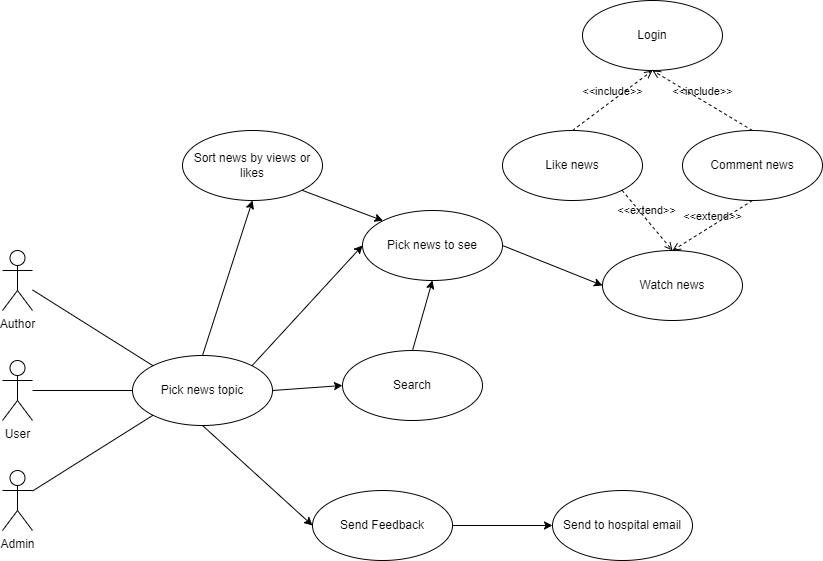

The diagram above was exported from draw.io. Its source (the exported page's mxGraphModel, read from the mxfile embedded in the PNG):
<mxGraphModel dx="1313" dy="696" grid="1" gridSize="10" guides="1" tooltips="1" connect="1" arrows="1" fold="1" page="1" pageScale="1" pageWidth="1169" pageHeight="1654" math="0" shadow="0">
  <root>
    <mxCell id="0" />
    <mxCell id="1" parent="0" />
    <mxCell id="okCiOixw3rVlip71OXMX-1" value="User" style="shape=umlActor;verticalLabelPosition=bottom;verticalAlign=top;html=1;outlineConnect=0;" vertex="1" parent="1">
      <mxGeometry x="290" y="410" width="30" height="60" as="geometry" />
    </mxCell>
    <mxCell id="okCiOixw3rVlip71OXMX-4" value="Author" style="shape=umlActor;verticalLabelPosition=bottom;verticalAlign=top;html=1;outlineConnect=0;" vertex="1" parent="1">
      <mxGeometry x="290" y="300" width="30" height="60" as="geometry" />
    </mxCell>
    <mxCell id="okCiOixw3rVlip71OXMX-5" value="Admin" style="shape=umlActor;verticalLabelPosition=bottom;verticalAlign=top;html=1;outlineConnect=0;" vertex="1" parent="1">
      <mxGeometry x="290" y="520" width="30" height="60" as="geometry" />
    </mxCell>
    <mxCell id="okCiOixw3rVlip71OXMX-6" value="Pick news topic" style="ellipse;whiteSpace=wrap;html=1;" vertex="1" parent="1">
      <mxGeometry x="420" y="405" width="140" height="70" as="geometry" />
    </mxCell>
    <mxCell id="okCiOixw3rVlip71OXMX-7" value="Pick news to see" style="ellipse;whiteSpace=wrap;html=1;" vertex="1" parent="1">
      <mxGeometry x="650" y="260" width="140" height="70" as="geometry" />
    </mxCell>
    <mxCell id="okCiOixw3rVlip71OXMX-8" value="Watch news" style="ellipse;whiteSpace=wrap;html=1;" vertex="1" parent="1">
      <mxGeometry x="890" y="300" width="140" height="70" as="geometry" />
    </mxCell>
    <mxCell id="okCiOixw3rVlip71OXMX-9" value="Send Feedback" style="ellipse;whiteSpace=wrap;html=1;" vertex="1" parent="1">
      <mxGeometry x="600" y="540" width="140" height="70" as="geometry" />
    </mxCell>
    <mxCell id="okCiOixw3rVlip71OXMX-10" value="Like news" style="ellipse;whiteSpace=wrap;html=1;" vertex="1" parent="1">
      <mxGeometry x="790" y="180" width="140" height="70" as="geometry" />
    </mxCell>
    <mxCell id="okCiOixw3rVlip71OXMX-11" value="Comment news" style="ellipse;whiteSpace=wrap;html=1;" vertex="1" parent="1">
      <mxGeometry x="970" y="180" width="140" height="70" as="geometry" />
    </mxCell>
    <mxCell id="okCiOixw3rVlip71OXMX-12" value="Sort news by views or likes" style="ellipse;whiteSpace=wrap;html=1;" vertex="1" parent="1">
      <mxGeometry x="470" y="180" width="140" height="70" as="geometry" />
    </mxCell>
    <mxCell id="okCiOixw3rVlip71OXMX-13" value="Search" style="ellipse;whiteSpace=wrap;html=1;" vertex="1" parent="1">
      <mxGeometry x="630" y="400" width="140" height="70" as="geometry" />
    </mxCell>
    <mxCell id="okCiOixw3rVlip71OXMX-14" value="" style="endArrow=none;html=1;rounded=0;entryX=0;entryY=0;entryDx=0;entryDy=0;" edge="1" parent="1" source="okCiOixw3rVlip71OXMX-4" target="okCiOixw3rVlip71OXMX-6">
      <mxGeometry width="50" height="50" relative="1" as="geometry">
        <mxPoint x="560" y="460" as="sourcePoint" />
        <mxPoint x="610" y="410" as="targetPoint" />
      </mxGeometry>
    </mxCell>
    <mxCell id="okCiOixw3rVlip71OXMX-15" value="" style="endArrow=none;html=1;rounded=0;entryX=0;entryY=0.5;entryDx=0;entryDy=0;" edge="1" parent="1" source="okCiOixw3rVlip71OXMX-1" target="okCiOixw3rVlip71OXMX-6">
      <mxGeometry width="50" height="50" relative="1" as="geometry">
        <mxPoint x="560" y="460" as="sourcePoint" />
        <mxPoint x="610" y="410" as="targetPoint" />
      </mxGeometry>
    </mxCell>
    <mxCell id="okCiOixw3rVlip71OXMX-16" value="" style="endArrow=none;html=1;rounded=0;entryX=0;entryY=1;entryDx=0;entryDy=0;" edge="1" parent="1" source="okCiOixw3rVlip71OXMX-5" target="okCiOixw3rVlip71OXMX-6">
      <mxGeometry width="50" height="50" relative="1" as="geometry">
        <mxPoint x="560" y="460" as="sourcePoint" />
        <mxPoint x="610" y="410" as="targetPoint" />
      </mxGeometry>
    </mxCell>
    <mxCell id="okCiOixw3rVlip71OXMX-17" value="Login" style="ellipse;whiteSpace=wrap;html=1;" vertex="1" parent="1">
      <mxGeometry x="870" y="50" width="140" height="70" as="geometry" />
    </mxCell>
    <mxCell id="okCiOixw3rVlip71OXMX-18" value="" style="endArrow=classic;html=1;rounded=0;entryX=0;entryY=0.5;entryDx=0;entryDy=0;exitX=1;exitY=0;exitDx=0;exitDy=0;" edge="1" parent="1" source="okCiOixw3rVlip71OXMX-6" target="okCiOixw3rVlip71OXMX-7">
      <mxGeometry width="50" height="50" relative="1" as="geometry">
        <mxPoint x="560" y="460" as="sourcePoint" />
        <mxPoint x="610" y="410" as="targetPoint" />
      </mxGeometry>
    </mxCell>
    <mxCell id="okCiOixw3rVlip71OXMX-19" value="" style="endArrow=classic;html=1;rounded=0;entryX=0.5;entryY=1;entryDx=0;entryDy=0;exitX=0.5;exitY=0;exitDx=0;exitDy=0;" edge="1" parent="1" source="okCiOixw3rVlip71OXMX-6" target="okCiOixw3rVlip71OXMX-12">
      <mxGeometry width="50" height="50" relative="1" as="geometry">
        <mxPoint x="480" y="360" as="sourcePoint" />
        <mxPoint x="610" y="410" as="targetPoint" />
      </mxGeometry>
    </mxCell>
    <mxCell id="okCiOixw3rVlip71OXMX-21" value="" style="endArrow=classic;html=1;rounded=0;exitX=1;exitY=0.5;exitDx=0;exitDy=0;entryX=0;entryY=0.5;entryDx=0;entryDy=0;" edge="1" parent="1" source="okCiOixw3rVlip71OXMX-6" target="okCiOixw3rVlip71OXMX-13">
      <mxGeometry width="50" height="50" relative="1" as="geometry">
        <mxPoint x="560" y="460" as="sourcePoint" />
        <mxPoint x="610" y="410" as="targetPoint" />
      </mxGeometry>
    </mxCell>
    <mxCell id="okCiOixw3rVlip71OXMX-22" value="" style="endArrow=classic;html=1;rounded=0;exitX=0.5;exitY=1;exitDx=0;exitDy=0;entryX=0;entryY=0.5;entryDx=0;entryDy=0;" edge="1" parent="1" source="okCiOixw3rVlip71OXMX-6" target="okCiOixw3rVlip71OXMX-9">
      <mxGeometry width="50" height="50" relative="1" as="geometry">
        <mxPoint x="560" y="460" as="sourcePoint" />
        <mxPoint x="610" y="410" as="targetPoint" />
      </mxGeometry>
    </mxCell>
    <mxCell id="okCiOixw3rVlip71OXMX-23" value="" style="endArrow=classic;html=1;rounded=0;entryX=0;entryY=0.5;entryDx=0;entryDy=0;exitX=1;exitY=0.5;exitDx=0;exitDy=0;" edge="1" parent="1" source="okCiOixw3rVlip71OXMX-7" target="okCiOixw3rVlip71OXMX-8">
      <mxGeometry width="50" height="50" relative="1" as="geometry">
        <mxPoint x="560" y="460" as="sourcePoint" />
        <mxPoint x="610" y="410" as="targetPoint" />
      </mxGeometry>
    </mxCell>
    <mxCell id="okCiOixw3rVlip71OXMX-24" value="" style="endArrow=classic;html=1;rounded=0;entryX=0;entryY=0;entryDx=0;entryDy=0;exitX=1;exitY=1;exitDx=0;exitDy=0;" edge="1" parent="1" source="okCiOixw3rVlip71OXMX-12" target="okCiOixw3rVlip71OXMX-7">
      <mxGeometry width="50" height="50" relative="1" as="geometry">
        <mxPoint x="560" y="460" as="sourcePoint" />
        <mxPoint x="610" y="410" as="targetPoint" />
      </mxGeometry>
    </mxCell>
    <mxCell id="okCiOixw3rVlip71OXMX-25" value="" style="endArrow=classic;html=1;rounded=0;entryX=0.5;entryY=1;entryDx=0;entryDy=0;exitX=0.5;exitY=0;exitDx=0;exitDy=0;" edge="1" parent="1" source="okCiOixw3rVlip71OXMX-13" target="okCiOixw3rVlip71OXMX-7">
      <mxGeometry width="50" height="50" relative="1" as="geometry">
        <mxPoint x="560" y="460" as="sourcePoint" />
        <mxPoint x="610" y="410" as="targetPoint" />
      </mxGeometry>
    </mxCell>
    <mxCell id="okCiOixw3rVlip71OXMX-26" value="&amp;lt;&amp;lt;extend&amp;gt;&amp;gt;" style="html=1;verticalAlign=bottom;labelBackgroundColor=none;endArrow=open;endFill=0;dashed=1;rounded=0;entryX=0.5;entryY=0;entryDx=0;entryDy=0;exitX=1;exitY=1;exitDx=0;exitDy=0;" edge="1" parent="1" source="okCiOixw3rVlip71OXMX-10" target="okCiOixw3rVlip71OXMX-8">
      <mxGeometry width="160" relative="1" as="geometry">
        <mxPoint x="500" y="310" as="sourcePoint" />
        <mxPoint x="660" y="310" as="targetPoint" />
      </mxGeometry>
    </mxCell>
    <mxCell id="okCiOixw3rVlip71OXMX-27" value="&amp;lt;&amp;lt;extend&amp;gt;&amp;gt;" style="html=1;verticalAlign=bottom;labelBackgroundColor=none;endArrow=open;endFill=0;dashed=1;rounded=0;exitX=0.5;exitY=1;exitDx=0;exitDy=0;entryX=0.5;entryY=0;entryDx=0;entryDy=0;" edge="1" parent="1" source="okCiOixw3rVlip71OXMX-11" target="okCiOixw3rVlip71OXMX-8">
      <mxGeometry width="160" relative="1" as="geometry">
        <mxPoint x="500" y="310" as="sourcePoint" />
        <mxPoint x="660" y="310" as="targetPoint" />
      </mxGeometry>
    </mxCell>
    <mxCell id="okCiOixw3rVlip71OXMX-28" value="&amp;lt;&amp;lt;include&amp;gt;&amp;gt;" style="html=1;verticalAlign=bottom;labelBackgroundColor=none;endArrow=open;endFill=0;dashed=1;rounded=0;entryX=0.5;entryY=1;entryDx=0;entryDy=0;exitX=0.5;exitY=0;exitDx=0;exitDy=0;" edge="1" parent="1" source="okCiOixw3rVlip71OXMX-10" target="okCiOixw3rVlip71OXMX-17">
      <mxGeometry width="160" relative="1" as="geometry">
        <mxPoint x="500" y="310" as="sourcePoint" />
        <mxPoint x="660" y="310" as="targetPoint" />
      </mxGeometry>
    </mxCell>
    <mxCell id="okCiOixw3rVlip71OXMX-29" value="&amp;lt;&amp;lt;include&amp;gt;&amp;gt;" style="html=1;verticalAlign=bottom;labelBackgroundColor=none;endArrow=open;endFill=0;dashed=1;rounded=0;entryX=0.5;entryY=1;entryDx=0;entryDy=0;exitX=0.5;exitY=0;exitDx=0;exitDy=0;" edge="1" parent="1" source="okCiOixw3rVlip71OXMX-11" target="okCiOixw3rVlip71OXMX-17">
      <mxGeometry width="160" relative="1" as="geometry">
        <mxPoint x="500" y="310" as="sourcePoint" />
        <mxPoint x="660" y="310" as="targetPoint" />
      </mxGeometry>
    </mxCell>
    <mxCell id="okCiOixw3rVlip71OXMX-31" value="Send to hospital email" style="ellipse;whiteSpace=wrap;html=1;" vertex="1" parent="1">
      <mxGeometry x="840" y="540" width="140" height="70" as="geometry" />
    </mxCell>
    <mxCell id="okCiOixw3rVlip71OXMX-32" value="" style="endArrow=classic;html=1;rounded=0;entryX=0;entryY=0.5;entryDx=0;entryDy=0;exitX=1;exitY=0.5;exitDx=0;exitDy=0;" edge="1" parent="1" source="okCiOixw3rVlip71OXMX-9" target="okCiOixw3rVlip71OXMX-31">
      <mxGeometry width="50" height="50" relative="1" as="geometry">
        <mxPoint x="560" y="460" as="sourcePoint" />
        <mxPoint x="610" y="410" as="targetPoint" />
      </mxGeometry>
    </mxCell>
  </root>
</mxGraphModel>